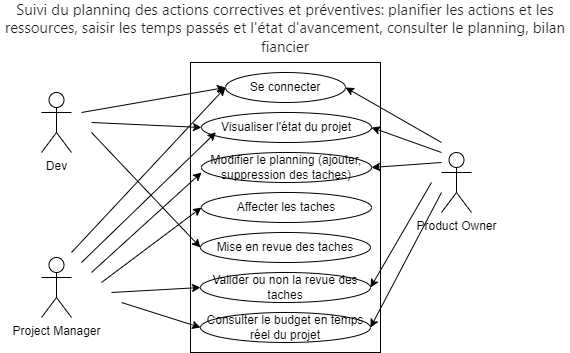

The diagram above was exported from draw.io. Its source (the exported page's mxGraphModel, read from the mxfile embedded in the PNG):
<mxGraphModel dx="1050" dy="557" grid="1" gridSize="10" guides="1" tooltips="1" connect="1" arrows="1" fold="1" page="1" pageScale="1" pageWidth="827" pageHeight="1169" math="0" shadow="0">
  <root>
    <mxCell id="0" />
    <mxCell id="1" parent="0" />
    <mxCell id="oFn8m1_2LSmvNze_hPsw-1" value="" style="rounded=0;whiteSpace=wrap;html=1;" parent="1" vertex="1">
      <mxGeometry x="319" y="140" width="190" height="290" as="geometry" />
    </mxCell>
    <mxCell id="oFn8m1_2LSmvNze_hPsw-2" value="&lt;span style=&quot;color: rgb(29, 33, 37); font-family: -apple-system, BlinkMacSystemFont, &amp;quot;Segoe UI&amp;quot;, Roboto, &amp;quot;Helvetica Neue&amp;quot;, Arial, &amp;quot;Noto Sans&amp;quot;, &amp;quot;Liberation Sans&amp;quot;, sans-serif, &amp;quot;Apple Color Emoji&amp;quot;, &amp;quot;Segoe UI Emoji&amp;quot;, &amp;quot;Segoe UI Symbol&amp;quot;, &amp;quot;Noto Color Emoji&amp;quot;; font-size: 15px; text-align: left; background-color: rgb(255, 255, 255);&quot;&gt;Suivi du planning des actions correctives et préventives: planifier les actions et les ressources, saisir les temps passés et l'état d'avancement, consulter le planning, bilan fiancier&lt;/span&gt;" style="text;html=1;align=center;verticalAlign=middle;whiteSpace=wrap;rounded=0;" parent="1" vertex="1">
      <mxGeometry x="129" y="90" width="570" height="30" as="geometry" />
    </mxCell>
    <mxCell id="oFn8m1_2LSmvNze_hPsw-3" value="Dev" style="shape=umlActor;verticalLabelPosition=bottom;verticalAlign=top;html=1;outlineConnect=0;" parent="1" vertex="1">
      <mxGeometry x="170" y="170" width="30" height="60" as="geometry" />
    </mxCell>
    <mxCell id="oFn8m1_2LSmvNze_hPsw-4" value="Project Manager" style="shape=umlActor;verticalLabelPosition=bottom;verticalAlign=top;html=1;outlineConnect=0;" parent="1" vertex="1">
      <mxGeometry x="170" y="335" width="30" height="60" as="geometry" />
    </mxCell>
    <mxCell id="oFn8m1_2LSmvNze_hPsw-5" value="Product Owner" style="shape=umlActor;verticalLabelPosition=bottom;verticalAlign=top;html=1;outlineConnect=0;" parent="1" vertex="1">
      <mxGeometry x="570" y="230" width="30" height="60" as="geometry" />
    </mxCell>
    <mxCell id="oFn8m1_2LSmvNze_hPsw-8" value="Se connecter" style="ellipse;whiteSpace=wrap;html=1;" parent="1" vertex="1">
      <mxGeometry x="354" y="150" width="120" height="30" as="geometry" />
    </mxCell>
    <mxCell id="oFn8m1_2LSmvNze_hPsw-9" value="Visualiser l'état du projet" style="ellipse;whiteSpace=wrap;html=1;" parent="1" vertex="1">
      <mxGeometry x="330" y="190" width="170" height="30" as="geometry" />
    </mxCell>
    <mxCell id="oFn8m1_2LSmvNze_hPsw-10" value="Modifier le planning (ajouter, suppression des taches)" style="ellipse;whiteSpace=wrap;html=1;" parent="1" vertex="1">
      <mxGeometry x="330" y="230" width="170" height="30" as="geometry" />
    </mxCell>
    <mxCell id="oFn8m1_2LSmvNze_hPsw-11" value="Affecter les taches" style="ellipse;whiteSpace=wrap;html=1;" parent="1" vertex="1">
      <mxGeometry x="330" y="270" width="170" height="30" as="geometry" />
    </mxCell>
    <mxCell id="oFn8m1_2LSmvNze_hPsw-12" value="Valider ou non la revue des taches" style="ellipse;whiteSpace=wrap;html=1;" parent="1" vertex="1">
      <mxGeometry x="329" y="350" width="170" height="30" as="geometry" />
    </mxCell>
    <mxCell id="oFn8m1_2LSmvNze_hPsw-13" value="Consulter le budget en temps réel du projet" style="ellipse;whiteSpace=wrap;html=1;" parent="1" vertex="1">
      <mxGeometry x="329" y="390" width="170" height="30" as="geometry" />
    </mxCell>
    <mxCell id="oFn8m1_2LSmvNze_hPsw-14" value="Mise en revue des taches&lt;span style=&quot;color: rgba(0, 0, 0, 0); font-family: monospace; font-size: 0px; text-align: start; text-wrap: nowrap;&quot;&gt;%3CmxGraphModel%3E%3Croot%3E%3CmxCell%20id%3D%220%22%2F%3E%3CmxCell%20id%3D%221%22%20parent%3D%220%22%2F%3E%3CmxCell%20id%3D%222%22%20value%3D%22Modifier%20le%20planning%20(ajouter%2C%20suppression%20des%20taches)%22%20style%3D%22ellipse%3BwhiteSpace%3Dwrap%3Bhtml%3D1%3B%22%20vertex%3D%221%22%20parent%3D%221%22%3E%3CmxGeometry%20x%3D%22330%22%20y%3D%22230%22%20width%3D%22170%22%20height%3D%2230%22%20as%3D%22geometry%22%2F%3E%3C%2FmxCell%3E%3C%2Froot%3E%3C%2FmxGraphModel%3E&lt;/span&gt;" style="ellipse;whiteSpace=wrap;html=1;" parent="1" vertex="1">
      <mxGeometry x="329" y="310" width="170" height="30" as="geometry" />
    </mxCell>
    <mxCell id="oFn8m1_2LSmvNze_hPsw-15" value="" style="endArrow=classic;html=1;rounded=0;entryX=0;entryY=0.5;entryDx=0;entryDy=0;" parent="1" target="oFn8m1_2LSmvNze_hPsw-8" edge="1">
      <mxGeometry width="50" height="50" relative="1" as="geometry">
        <mxPoint x="210" y="190" as="sourcePoint" />
        <mxPoint x="260" y="140" as="targetPoint" />
      </mxGeometry>
    </mxCell>
    <mxCell id="oFn8m1_2LSmvNze_hPsw-16" value="" style="endArrow=classic;html=1;rounded=0;entryX=1;entryY=0.5;entryDx=0;entryDy=0;" parent="1" target="oFn8m1_2LSmvNze_hPsw-8" edge="1">
      <mxGeometry width="50" height="50" relative="1" as="geometry">
        <mxPoint x="570" y="220" as="sourcePoint" />
        <mxPoint x="714" y="195" as="targetPoint" />
      </mxGeometry>
    </mxCell>
    <mxCell id="oFn8m1_2LSmvNze_hPsw-17" value="" style="endArrow=classic;html=1;rounded=0;entryX=0;entryY=0.5;entryDx=0;entryDy=0;" parent="1" target="oFn8m1_2LSmvNze_hPsw-8" edge="1">
      <mxGeometry width="50" height="50" relative="1" as="geometry">
        <mxPoint x="200" y="330" as="sourcePoint" />
        <mxPoint x="344" y="260" as="targetPoint" />
      </mxGeometry>
    </mxCell>
    <mxCell id="oFn8m1_2LSmvNze_hPsw-18" value="" style="endArrow=classic;html=1;rounded=0;entryX=0.085;entryY=0.66;entryDx=0;entryDy=0;entryPerimeter=0;" parent="1" target="oFn8m1_2LSmvNze_hPsw-9" edge="1">
      <mxGeometry width="50" height="50" relative="1" as="geometry">
        <mxPoint x="210" y="340" as="sourcePoint" />
        <mxPoint x="364" y="175" as="targetPoint" />
      </mxGeometry>
    </mxCell>
    <mxCell id="oFn8m1_2LSmvNze_hPsw-19" value="" style="endArrow=classic;html=1;rounded=0;entryX=0;entryY=0.5;entryDx=0;entryDy=0;" parent="1" target="oFn8m1_2LSmvNze_hPsw-9" edge="1">
      <mxGeometry width="50" height="50" relative="1" as="geometry">
        <mxPoint x="220" y="200" as="sourcePoint" />
        <mxPoint x="364" y="175" as="targetPoint" />
      </mxGeometry>
    </mxCell>
    <mxCell id="oFn8m1_2LSmvNze_hPsw-20" value="" style="endArrow=classic;html=1;rounded=0;entryX=1;entryY=0.5;entryDx=0;entryDy=0;" parent="1" target="oFn8m1_2LSmvNze_hPsw-9" edge="1">
      <mxGeometry width="50" height="50" relative="1" as="geometry">
        <mxPoint x="570" y="230" as="sourcePoint" />
        <mxPoint x="484" y="175" as="targetPoint" />
      </mxGeometry>
    </mxCell>
    <mxCell id="oFn8m1_2LSmvNze_hPsw-21" value="" style="endArrow=classic;html=1;rounded=0;" parent="1" edge="1">
      <mxGeometry width="50" height="50" relative="1" as="geometry">
        <mxPoint x="220" y="350" as="sourcePoint" />
        <mxPoint x="330" y="250" as="targetPoint" />
      </mxGeometry>
    </mxCell>
    <mxCell id="oFn8m1_2LSmvNze_hPsw-22" value="" style="endArrow=classic;html=1;rounded=0;entryX=1;entryY=0.5;entryDx=0;entryDy=0;" parent="1" target="oFn8m1_2LSmvNze_hPsw-10" edge="1">
      <mxGeometry width="50" height="50" relative="1" as="geometry">
        <mxPoint x="570" y="240" as="sourcePoint" />
        <mxPoint x="510" y="215" as="targetPoint" />
      </mxGeometry>
    </mxCell>
    <mxCell id="oFn8m1_2LSmvNze_hPsw-23" value="" style="endArrow=classic;html=1;rounded=0;entryX=0;entryY=0.5;entryDx=0;entryDy=0;" parent="1" target="oFn8m1_2LSmvNze_hPsw-11" edge="1">
      <mxGeometry width="50" height="50" relative="1" as="geometry">
        <mxPoint x="230" y="360" as="sourcePoint" />
        <mxPoint x="340" y="260" as="targetPoint" />
      </mxGeometry>
    </mxCell>
    <mxCell id="oFn8m1_2LSmvNze_hPsw-24" value="" style="endArrow=classic;html=1;rounded=0;entryX=0;entryY=0.5;entryDx=0;entryDy=0;" parent="1" target="oFn8m1_2LSmvNze_hPsw-14" edge="1">
      <mxGeometry width="50" height="50" relative="1" as="geometry">
        <mxPoint x="220" y="210" as="sourcePoint" />
        <mxPoint x="340" y="215" as="targetPoint" />
      </mxGeometry>
    </mxCell>
    <mxCell id="oFn8m1_2LSmvNze_hPsw-25" value="" style="endArrow=classic;html=1;rounded=0;entryX=0;entryY=0.5;entryDx=0;entryDy=0;" parent="1" target="oFn8m1_2LSmvNze_hPsw-12" edge="1">
      <mxGeometry width="50" height="50" relative="1" as="geometry">
        <mxPoint x="240" y="370" as="sourcePoint" />
        <mxPoint x="340" y="295" as="targetPoint" />
      </mxGeometry>
    </mxCell>
    <mxCell id="oFn8m1_2LSmvNze_hPsw-26" value="" style="endArrow=classic;html=1;rounded=0;entryX=1;entryY=0.5;entryDx=0;entryDy=0;" parent="1" target="oFn8m1_2LSmvNze_hPsw-12" edge="1">
      <mxGeometry width="50" height="50" relative="1" as="geometry">
        <mxPoint x="560" y="260" as="sourcePoint" />
        <mxPoint x="510" y="255" as="targetPoint" />
      </mxGeometry>
    </mxCell>
    <mxCell id="oFn8m1_2LSmvNze_hPsw-27" value="" style="endArrow=classic;html=1;rounded=0;entryX=1;entryY=0.5;entryDx=0;entryDy=0;" parent="1" target="oFn8m1_2LSmvNze_hPsw-13" edge="1">
      <mxGeometry width="50" height="50" relative="1" as="geometry">
        <mxPoint x="570" y="270" as="sourcePoint" />
        <mxPoint x="509" y="375" as="targetPoint" />
      </mxGeometry>
    </mxCell>
    <mxCell id="oFn8m1_2LSmvNze_hPsw-28" value="" style="endArrow=classic;html=1;rounded=0;entryX=0;entryY=0.5;entryDx=0;entryDy=0;" parent="1" target="oFn8m1_2LSmvNze_hPsw-13" edge="1">
      <mxGeometry width="50" height="50" relative="1" as="geometry">
        <mxPoint x="250" y="380" as="sourcePoint" />
        <mxPoint x="339" y="375" as="targetPoint" />
      </mxGeometry>
    </mxCell>
  </root>
</mxGraphModel>